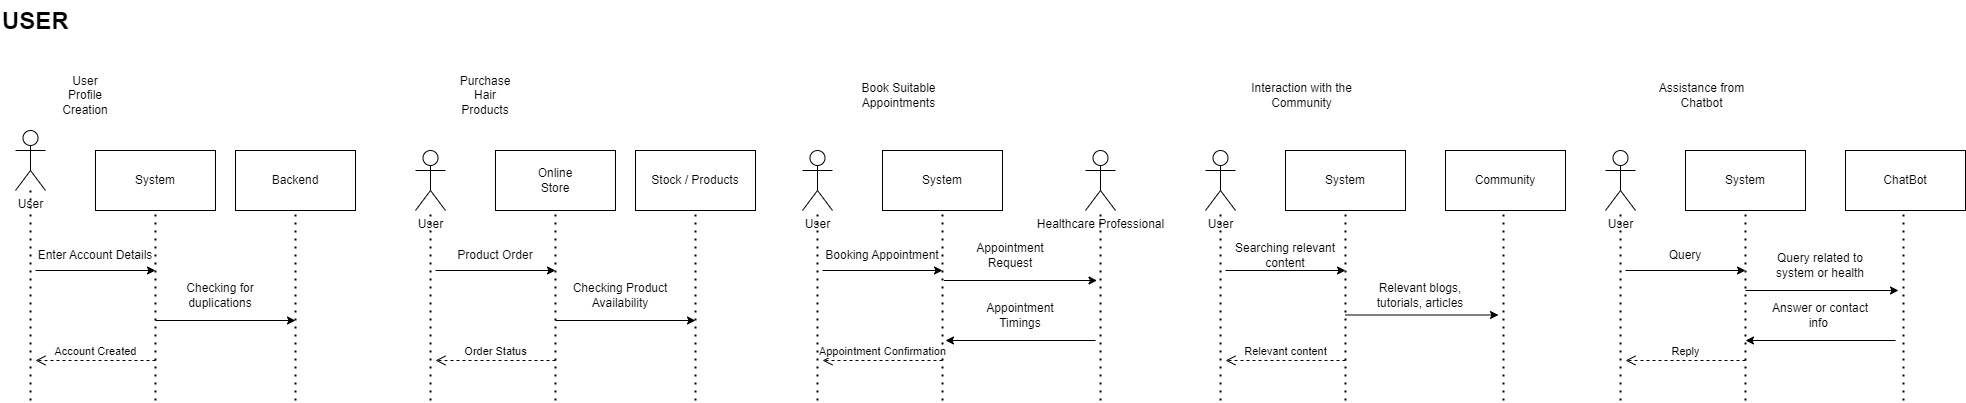

The diagram above was exported from draw.io. Its source (the exported page's mxGraphModel, read from the mxfile embedded in the PNG):
<mxGraphModel dx="1507" dy="3149" grid="1" gridSize="10" guides="1" tooltips="1" connect="1" arrows="1" fold="1" page="1" pageScale="1" pageWidth="827" pageHeight="1169" math="0" shadow="0">
  <root>
    <mxCell id="0" />
    <mxCell id="1" parent="0" />
    <mxCell id="WGwZTziETFCkNmXilPPT-1" value="User" style="shape=umlActor;verticalLabelPosition=bottom;verticalAlign=top;html=1;outlineConnect=0;" vertex="1" parent="1">
      <mxGeometry x="60" y="-1580" width="30" height="60" as="geometry" />
    </mxCell>
    <mxCell id="WGwZTziETFCkNmXilPPT-3" value="User Profile Creation" style="text;html=1;align=center;verticalAlign=middle;whiteSpace=wrap;rounded=0;" vertex="1" parent="1">
      <mxGeometry x="100" y="-1630" width="60" height="30" as="geometry" />
    </mxCell>
    <mxCell id="WGwZTziETFCkNmXilPPT-4" value="" style="endArrow=none;dashed=1;html=1;dashPattern=1 3;strokeWidth=2;rounded=0;" edge="1" parent="1" target="WGwZTziETFCkNmXilPPT-1">
      <mxGeometry width="50" height="50" relative="1" as="geometry">
        <mxPoint x="75" y="-1310" as="sourcePoint" />
        <mxPoint x="180" y="-1500" as="targetPoint" />
      </mxGeometry>
    </mxCell>
    <mxCell id="WGwZTziETFCkNmXilPPT-11" value="" style="endArrow=none;dashed=1;html=1;dashPattern=1 3;strokeWidth=2;rounded=0;" edge="1" parent="1">
      <mxGeometry width="50" height="50" relative="1" as="geometry">
        <mxPoint x="200" y="-1310" as="sourcePoint" />
        <mxPoint x="200" y="-1500" as="targetPoint" />
      </mxGeometry>
    </mxCell>
    <mxCell id="WGwZTziETFCkNmXilPPT-15" value="" style="rounded=0;whiteSpace=wrap;html=1;" vertex="1" parent="1">
      <mxGeometry x="140" y="-1560" width="120" height="60" as="geometry" />
    </mxCell>
    <mxCell id="WGwZTziETFCkNmXilPPT-16" value="System" style="text;html=1;align=center;verticalAlign=middle;whiteSpace=wrap;rounded=0;" vertex="1" parent="1">
      <mxGeometry x="170" y="-1545" width="60" height="30" as="geometry" />
    </mxCell>
    <mxCell id="WGwZTziETFCkNmXilPPT-17" value="" style="endArrow=classic;html=1;rounded=0;" edge="1" parent="1">
      <mxGeometry width="50" height="50" relative="1" as="geometry">
        <mxPoint x="80" y="-1440" as="sourcePoint" />
        <mxPoint x="200" y="-1440" as="targetPoint" />
      </mxGeometry>
    </mxCell>
    <mxCell id="WGwZTziETFCkNmXilPPT-18" value="Account Created" style="html=1;verticalAlign=bottom;endArrow=open;dashed=1;endSize=8;curved=0;rounded=0;" edge="1" parent="1">
      <mxGeometry relative="1" as="geometry">
        <mxPoint x="200" y="-1350" as="sourcePoint" />
        <mxPoint x="80" y="-1350" as="targetPoint" />
      </mxGeometry>
    </mxCell>
    <mxCell id="WGwZTziETFCkNmXilPPT-19" value="" style="endArrow=none;dashed=1;html=1;dashPattern=1 3;strokeWidth=2;rounded=0;" edge="1" parent="1">
      <mxGeometry width="50" height="50" relative="1" as="geometry">
        <mxPoint x="340" y="-1310" as="sourcePoint" />
        <mxPoint x="340" y="-1500" as="targetPoint" />
      </mxGeometry>
    </mxCell>
    <mxCell id="WGwZTziETFCkNmXilPPT-20" value="" style="rounded=0;whiteSpace=wrap;html=1;" vertex="1" parent="1">
      <mxGeometry x="280" y="-1560" width="120" height="60" as="geometry" />
    </mxCell>
    <mxCell id="WGwZTziETFCkNmXilPPT-21" value="Backend" style="text;html=1;align=center;verticalAlign=middle;whiteSpace=wrap;rounded=0;" vertex="1" parent="1">
      <mxGeometry x="310" y="-1545" width="60" height="30" as="geometry" />
    </mxCell>
    <mxCell id="WGwZTziETFCkNmXilPPT-22" value="" style="endArrow=classic;html=1;rounded=0;" edge="1" parent="1">
      <mxGeometry width="50" height="50" relative="1" as="geometry">
        <mxPoint x="200" y="-1390" as="sourcePoint" />
        <mxPoint x="340" y="-1390" as="targetPoint" />
      </mxGeometry>
    </mxCell>
    <mxCell id="WGwZTziETFCkNmXilPPT-23" value="Enter Account Details" style="text;html=1;align=center;verticalAlign=middle;whiteSpace=wrap;rounded=0;" vertex="1" parent="1">
      <mxGeometry x="80" y="-1470" width="120" height="30" as="geometry" />
    </mxCell>
    <mxCell id="WGwZTziETFCkNmXilPPT-24" value="Checking for duplications" style="text;html=1;align=center;verticalAlign=middle;whiteSpace=wrap;rounded=0;" vertex="1" parent="1">
      <mxGeometry x="210" y="-1430" width="110" height="30" as="geometry" />
    </mxCell>
    <mxCell id="WGwZTziETFCkNmXilPPT-26" value="User&lt;div&gt;&lt;br&gt;&lt;/div&gt;" style="shape=umlActor;verticalLabelPosition=bottom;verticalAlign=top;html=1;outlineConnect=0;" vertex="1" parent="1">
      <mxGeometry x="460" y="-1560" width="30" height="60" as="geometry" />
    </mxCell>
    <mxCell id="WGwZTziETFCkNmXilPPT-27" value="Purchase Hair Products" style="text;html=1;align=center;verticalAlign=middle;whiteSpace=wrap;rounded=0;" vertex="1" parent="1">
      <mxGeometry x="500" y="-1630" width="60" height="30" as="geometry" />
    </mxCell>
    <mxCell id="WGwZTziETFCkNmXilPPT-28" value="" style="endArrow=none;dashed=1;html=1;dashPattern=1 3;strokeWidth=2;rounded=0;" edge="1" parent="1" target="WGwZTziETFCkNmXilPPT-26">
      <mxGeometry width="50" height="50" relative="1" as="geometry">
        <mxPoint x="475" y="-1310" as="sourcePoint" />
        <mxPoint x="580" y="-1500" as="targetPoint" />
      </mxGeometry>
    </mxCell>
    <mxCell id="WGwZTziETFCkNmXilPPT-29" value="" style="endArrow=none;dashed=1;html=1;dashPattern=1 3;strokeWidth=2;rounded=0;" edge="1" parent="1">
      <mxGeometry width="50" height="50" relative="1" as="geometry">
        <mxPoint x="600" y="-1310" as="sourcePoint" />
        <mxPoint x="600" y="-1500" as="targetPoint" />
      </mxGeometry>
    </mxCell>
    <mxCell id="WGwZTziETFCkNmXilPPT-30" value="" style="rounded=0;whiteSpace=wrap;html=1;" vertex="1" parent="1">
      <mxGeometry x="540" y="-1560" width="120" height="60" as="geometry" />
    </mxCell>
    <mxCell id="WGwZTziETFCkNmXilPPT-31" value="Online Store" style="text;html=1;align=center;verticalAlign=middle;whiteSpace=wrap;rounded=0;" vertex="1" parent="1">
      <mxGeometry x="570" y="-1545" width="60" height="30" as="geometry" />
    </mxCell>
    <mxCell id="WGwZTziETFCkNmXilPPT-32" value="" style="endArrow=classic;html=1;rounded=0;" edge="1" parent="1">
      <mxGeometry width="50" height="50" relative="1" as="geometry">
        <mxPoint x="480" y="-1440" as="sourcePoint" />
        <mxPoint x="600" y="-1440" as="targetPoint" />
      </mxGeometry>
    </mxCell>
    <mxCell id="WGwZTziETFCkNmXilPPT-33" value="Order Status" style="html=1;verticalAlign=bottom;endArrow=open;dashed=1;endSize=8;curved=0;rounded=0;" edge="1" parent="1">
      <mxGeometry relative="1" as="geometry">
        <mxPoint x="600" y="-1350" as="sourcePoint" />
        <mxPoint x="480" y="-1350" as="targetPoint" />
      </mxGeometry>
    </mxCell>
    <mxCell id="WGwZTziETFCkNmXilPPT-34" value="" style="endArrow=none;dashed=1;html=1;dashPattern=1 3;strokeWidth=2;rounded=0;" edge="1" parent="1">
      <mxGeometry width="50" height="50" relative="1" as="geometry">
        <mxPoint x="740" y="-1310" as="sourcePoint" />
        <mxPoint x="740" y="-1500" as="targetPoint" />
      </mxGeometry>
    </mxCell>
    <mxCell id="WGwZTziETFCkNmXilPPT-35" value="" style="rounded=0;whiteSpace=wrap;html=1;" vertex="1" parent="1">
      <mxGeometry x="680" y="-1560" width="120" height="60" as="geometry" />
    </mxCell>
    <mxCell id="WGwZTziETFCkNmXilPPT-36" value="Stock / Products" style="text;html=1;align=center;verticalAlign=middle;whiteSpace=wrap;rounded=0;" vertex="1" parent="1">
      <mxGeometry x="695" y="-1545" width="90" height="30" as="geometry" />
    </mxCell>
    <mxCell id="WGwZTziETFCkNmXilPPT-37" value="" style="endArrow=classic;html=1;rounded=0;" edge="1" parent="1">
      <mxGeometry width="50" height="50" relative="1" as="geometry">
        <mxPoint x="600" y="-1390" as="sourcePoint" />
        <mxPoint x="740" y="-1390" as="targetPoint" />
      </mxGeometry>
    </mxCell>
    <mxCell id="WGwZTziETFCkNmXilPPT-38" value="Product Order" style="text;html=1;align=center;verticalAlign=middle;whiteSpace=wrap;rounded=0;" vertex="1" parent="1">
      <mxGeometry x="480" y="-1470" width="120" height="30" as="geometry" />
    </mxCell>
    <mxCell id="WGwZTziETFCkNmXilPPT-39" value="Checking Product Availability" style="text;html=1;align=center;verticalAlign=middle;whiteSpace=wrap;rounded=0;" vertex="1" parent="1">
      <mxGeometry x="610" y="-1430" width="110" height="30" as="geometry" />
    </mxCell>
    <mxCell id="WGwZTziETFCkNmXilPPT-45" value="User&lt;div&gt;&lt;br&gt;&lt;/div&gt;" style="shape=umlActor;verticalLabelPosition=bottom;verticalAlign=top;html=1;outlineConnect=0;" vertex="1" parent="1">
      <mxGeometry x="847" y="-1560" width="30" height="60" as="geometry" />
    </mxCell>
    <mxCell id="WGwZTziETFCkNmXilPPT-46" value="Book Suitable Appointments" style="text;html=1;align=center;verticalAlign=middle;whiteSpace=wrap;rounded=0;" vertex="1" parent="1">
      <mxGeometry x="887" y="-1630" width="113" height="30" as="geometry" />
    </mxCell>
    <mxCell id="WGwZTziETFCkNmXilPPT-47" value="" style="endArrow=none;dashed=1;html=1;dashPattern=1 3;strokeWidth=2;rounded=0;" edge="1" parent="1" target="WGwZTziETFCkNmXilPPT-45">
      <mxGeometry width="50" height="50" relative="1" as="geometry">
        <mxPoint x="862" y="-1310" as="sourcePoint" />
        <mxPoint x="967" y="-1500" as="targetPoint" />
      </mxGeometry>
    </mxCell>
    <mxCell id="WGwZTziETFCkNmXilPPT-48" value="" style="endArrow=none;dashed=1;html=1;dashPattern=1 3;strokeWidth=2;rounded=0;" edge="1" parent="1">
      <mxGeometry width="50" height="50" relative="1" as="geometry">
        <mxPoint x="987" y="-1310" as="sourcePoint" />
        <mxPoint x="987" y="-1500" as="targetPoint" />
      </mxGeometry>
    </mxCell>
    <mxCell id="WGwZTziETFCkNmXilPPT-49" value="" style="rounded=0;whiteSpace=wrap;html=1;" vertex="1" parent="1">
      <mxGeometry x="927" y="-1560" width="120" height="60" as="geometry" />
    </mxCell>
    <mxCell id="WGwZTziETFCkNmXilPPT-50" value="System" style="text;html=1;align=center;verticalAlign=middle;whiteSpace=wrap;rounded=0;" vertex="1" parent="1">
      <mxGeometry x="957" y="-1545" width="60" height="30" as="geometry" />
    </mxCell>
    <mxCell id="WGwZTziETFCkNmXilPPT-51" value="" style="endArrow=classic;html=1;rounded=0;" edge="1" parent="1">
      <mxGeometry width="50" height="50" relative="1" as="geometry">
        <mxPoint x="867" y="-1440" as="sourcePoint" />
        <mxPoint x="987" y="-1440" as="targetPoint" />
      </mxGeometry>
    </mxCell>
    <mxCell id="WGwZTziETFCkNmXilPPT-52" value="Appointment Confirmation" style="html=1;verticalAlign=bottom;endArrow=open;dashed=1;endSize=8;curved=0;rounded=0;" edge="1" parent="1">
      <mxGeometry relative="1" as="geometry">
        <mxPoint x="987" y="-1350" as="sourcePoint" />
        <mxPoint x="867" y="-1350" as="targetPoint" />
      </mxGeometry>
    </mxCell>
    <mxCell id="WGwZTziETFCkNmXilPPT-53" value="" style="endArrow=none;dashed=1;html=1;dashPattern=1 3;strokeWidth=2;rounded=0;" edge="1" parent="1" target="WGwZTziETFCkNmXilPPT-59">
      <mxGeometry width="50" height="50" relative="1" as="geometry">
        <mxPoint x="1145" y="-1310" as="sourcePoint" />
        <mxPoint x="1140" y="-1500" as="targetPoint" />
      </mxGeometry>
    </mxCell>
    <mxCell id="WGwZTziETFCkNmXilPPT-56" value="" style="endArrow=classic;html=1;rounded=0;" edge="1" parent="1">
      <mxGeometry width="50" height="50" relative="1" as="geometry">
        <mxPoint x="988.5" y="-1430" as="sourcePoint" />
        <mxPoint x="1141.5" y="-1430" as="targetPoint" />
      </mxGeometry>
    </mxCell>
    <mxCell id="WGwZTziETFCkNmXilPPT-57" value="Booking Appointment" style="text;html=1;align=center;verticalAlign=middle;whiteSpace=wrap;rounded=0;" vertex="1" parent="1">
      <mxGeometry x="867" y="-1470" width="120" height="30" as="geometry" />
    </mxCell>
    <mxCell id="WGwZTziETFCkNmXilPPT-58" value="Appointment Request" style="text;html=1;align=center;verticalAlign=middle;whiteSpace=wrap;rounded=0;" vertex="1" parent="1">
      <mxGeometry x="1000" y="-1470" width="110" height="30" as="geometry" />
    </mxCell>
    <mxCell id="WGwZTziETFCkNmXilPPT-59" value="&lt;div&gt;Healthcare Professional&lt;/div&gt;" style="shape=umlActor;verticalLabelPosition=bottom;verticalAlign=top;html=1;outlineConnect=0;" vertex="1" parent="1">
      <mxGeometry x="1130" y="-1560" width="30" height="60" as="geometry" />
    </mxCell>
    <mxCell id="WGwZTziETFCkNmXilPPT-61" value="" style="endArrow=classic;html=1;rounded=0;" edge="1" parent="1">
      <mxGeometry width="50" height="50" relative="1" as="geometry">
        <mxPoint x="1140" y="-1370" as="sourcePoint" />
        <mxPoint x="990" y="-1370" as="targetPoint" />
      </mxGeometry>
    </mxCell>
    <mxCell id="WGwZTziETFCkNmXilPPT-62" value="Appointment Timings" style="text;html=1;align=center;verticalAlign=middle;whiteSpace=wrap;rounded=0;" vertex="1" parent="1">
      <mxGeometry x="1010" y="-1410" width="110" height="30" as="geometry" />
    </mxCell>
    <mxCell id="WGwZTziETFCkNmXilPPT-63" value="User&lt;div&gt;&lt;br&gt;&lt;/div&gt;" style="shape=umlActor;verticalLabelPosition=bottom;verticalAlign=top;html=1;outlineConnect=0;" vertex="1" parent="1">
      <mxGeometry x="1250" y="-1560" width="30" height="60" as="geometry" />
    </mxCell>
    <mxCell id="WGwZTziETFCkNmXilPPT-64" value="Interaction with the Community" style="text;html=1;align=center;verticalAlign=middle;whiteSpace=wrap;rounded=0;" vertex="1" parent="1">
      <mxGeometry x="1290" y="-1630" width="113" height="30" as="geometry" />
    </mxCell>
    <mxCell id="WGwZTziETFCkNmXilPPT-65" value="" style="endArrow=none;dashed=1;html=1;dashPattern=1 3;strokeWidth=2;rounded=0;" edge="1" parent="1" target="WGwZTziETFCkNmXilPPT-63">
      <mxGeometry width="50" height="50" relative="1" as="geometry">
        <mxPoint x="1265" y="-1310" as="sourcePoint" />
        <mxPoint x="1370" y="-1500" as="targetPoint" />
      </mxGeometry>
    </mxCell>
    <mxCell id="WGwZTziETFCkNmXilPPT-66" value="" style="endArrow=none;dashed=1;html=1;dashPattern=1 3;strokeWidth=2;rounded=0;" edge="1" parent="1">
      <mxGeometry width="50" height="50" relative="1" as="geometry">
        <mxPoint x="1390" y="-1310" as="sourcePoint" />
        <mxPoint x="1390" y="-1500" as="targetPoint" />
      </mxGeometry>
    </mxCell>
    <mxCell id="WGwZTziETFCkNmXilPPT-67" value="" style="rounded=0;whiteSpace=wrap;html=1;" vertex="1" parent="1">
      <mxGeometry x="1330" y="-1560" width="120" height="60" as="geometry" />
    </mxCell>
    <mxCell id="WGwZTziETFCkNmXilPPT-68" value="System" style="text;html=1;align=center;verticalAlign=middle;whiteSpace=wrap;rounded=0;" vertex="1" parent="1">
      <mxGeometry x="1360" y="-1545" width="60" height="30" as="geometry" />
    </mxCell>
    <mxCell id="WGwZTziETFCkNmXilPPT-69" value="" style="endArrow=classic;html=1;rounded=0;" edge="1" parent="1">
      <mxGeometry width="50" height="50" relative="1" as="geometry">
        <mxPoint x="1270" y="-1440" as="sourcePoint" />
        <mxPoint x="1390" y="-1440" as="targetPoint" />
      </mxGeometry>
    </mxCell>
    <mxCell id="WGwZTziETFCkNmXilPPT-70" value="Relevant content" style="html=1;verticalAlign=bottom;endArrow=open;dashed=1;endSize=8;curved=0;rounded=0;" edge="1" parent="1">
      <mxGeometry relative="1" as="geometry">
        <mxPoint x="1390" y="-1350" as="sourcePoint" />
        <mxPoint x="1270" y="-1350" as="targetPoint" />
      </mxGeometry>
    </mxCell>
    <mxCell id="WGwZTziETFCkNmXilPPT-71" value="" style="endArrow=none;dashed=1;html=1;dashPattern=1 3;strokeWidth=2;rounded=0;" edge="1" parent="1">
      <mxGeometry width="50" height="50" relative="1" as="geometry">
        <mxPoint x="1548" y="-1310" as="sourcePoint" />
        <mxPoint x="1548" y="-1500" as="targetPoint" />
      </mxGeometry>
    </mxCell>
    <mxCell id="WGwZTziETFCkNmXilPPT-72" value="" style="endArrow=classic;html=1;rounded=0;" edge="1" parent="1">
      <mxGeometry width="50" height="50" relative="1" as="geometry">
        <mxPoint x="1390" y="-1395.5" as="sourcePoint" />
        <mxPoint x="1543" y="-1395.5" as="targetPoint" />
      </mxGeometry>
    </mxCell>
    <mxCell id="WGwZTziETFCkNmXilPPT-73" value="Searching relevant content" style="text;html=1;align=center;verticalAlign=middle;whiteSpace=wrap;rounded=0;" vertex="1" parent="1">
      <mxGeometry x="1270" y="-1470" width="120" height="30" as="geometry" />
    </mxCell>
    <mxCell id="WGwZTziETFCkNmXilPPT-74" value="Relevant blogs, tutorials, articles" style="text;html=1;align=center;verticalAlign=middle;whiteSpace=wrap;rounded=0;" vertex="1" parent="1">
      <mxGeometry x="1410" y="-1430" width="110" height="30" as="geometry" />
    </mxCell>
    <mxCell id="WGwZTziETFCkNmXilPPT-78" value="" style="rounded=0;whiteSpace=wrap;html=1;" vertex="1" parent="1">
      <mxGeometry x="1490" y="-1560" width="120" height="60" as="geometry" />
    </mxCell>
    <mxCell id="WGwZTziETFCkNmXilPPT-79" value="Community" style="text;html=1;align=center;verticalAlign=middle;whiteSpace=wrap;rounded=0;" vertex="1" parent="1">
      <mxGeometry x="1520" y="-1545" width="60" height="30" as="geometry" />
    </mxCell>
    <mxCell id="WGwZTziETFCkNmXilPPT-81" value="User&lt;div&gt;&lt;br&gt;&lt;/div&gt;" style="shape=umlActor;verticalLabelPosition=bottom;verticalAlign=top;html=1;outlineConnect=0;" vertex="1" parent="1">
      <mxGeometry x="1650" y="-1560" width="30" height="60" as="geometry" />
    </mxCell>
    <mxCell id="WGwZTziETFCkNmXilPPT-82" value="Assistance from Chatbot" style="text;html=1;align=center;verticalAlign=middle;whiteSpace=wrap;rounded=0;" vertex="1" parent="1">
      <mxGeometry x="1690" y="-1630" width="113" height="30" as="geometry" />
    </mxCell>
    <mxCell id="WGwZTziETFCkNmXilPPT-83" value="" style="endArrow=none;dashed=1;html=1;dashPattern=1 3;strokeWidth=2;rounded=0;" edge="1" parent="1" target="WGwZTziETFCkNmXilPPT-81">
      <mxGeometry width="50" height="50" relative="1" as="geometry">
        <mxPoint x="1665" y="-1310" as="sourcePoint" />
        <mxPoint x="1770" y="-1500" as="targetPoint" />
      </mxGeometry>
    </mxCell>
    <mxCell id="WGwZTziETFCkNmXilPPT-84" value="" style="endArrow=none;dashed=1;html=1;dashPattern=1 3;strokeWidth=2;rounded=0;" edge="1" parent="1">
      <mxGeometry width="50" height="50" relative="1" as="geometry">
        <mxPoint x="1790" y="-1310" as="sourcePoint" />
        <mxPoint x="1790" y="-1500" as="targetPoint" />
      </mxGeometry>
    </mxCell>
    <mxCell id="WGwZTziETFCkNmXilPPT-85" value="" style="rounded=0;whiteSpace=wrap;html=1;" vertex="1" parent="1">
      <mxGeometry x="1730" y="-1560" width="120" height="60" as="geometry" />
    </mxCell>
    <mxCell id="WGwZTziETFCkNmXilPPT-86" value="System" style="text;html=1;align=center;verticalAlign=middle;whiteSpace=wrap;rounded=0;" vertex="1" parent="1">
      <mxGeometry x="1760" y="-1545" width="60" height="30" as="geometry" />
    </mxCell>
    <mxCell id="WGwZTziETFCkNmXilPPT-87" value="" style="endArrow=classic;html=1;rounded=0;" edge="1" parent="1">
      <mxGeometry width="50" height="50" relative="1" as="geometry">
        <mxPoint x="1670" y="-1440" as="sourcePoint" />
        <mxPoint x="1790" y="-1440" as="targetPoint" />
      </mxGeometry>
    </mxCell>
    <mxCell id="WGwZTziETFCkNmXilPPT-88" value="Reply" style="html=1;verticalAlign=bottom;endArrow=open;dashed=1;endSize=8;curved=0;rounded=0;" edge="1" parent="1">
      <mxGeometry relative="1" as="geometry">
        <mxPoint x="1790" y="-1350" as="sourcePoint" />
        <mxPoint x="1670" y="-1350" as="targetPoint" />
      </mxGeometry>
    </mxCell>
    <mxCell id="WGwZTziETFCkNmXilPPT-89" value="" style="endArrow=none;dashed=1;html=1;dashPattern=1 3;strokeWidth=2;rounded=0;" edge="1" parent="1">
      <mxGeometry width="50" height="50" relative="1" as="geometry">
        <mxPoint x="1948" y="-1310" as="sourcePoint" />
        <mxPoint x="1948" y="-1500" as="targetPoint" />
      </mxGeometry>
    </mxCell>
    <mxCell id="WGwZTziETFCkNmXilPPT-90" value="" style="endArrow=classic;html=1;rounded=0;" edge="1" parent="1">
      <mxGeometry width="50" height="50" relative="1" as="geometry">
        <mxPoint x="1790" y="-1420" as="sourcePoint" />
        <mxPoint x="1943" y="-1420" as="targetPoint" />
      </mxGeometry>
    </mxCell>
    <mxCell id="WGwZTziETFCkNmXilPPT-91" value="Query" style="text;html=1;align=center;verticalAlign=middle;whiteSpace=wrap;rounded=0;" vertex="1" parent="1">
      <mxGeometry x="1670" y="-1470" width="120" height="30" as="geometry" />
    </mxCell>
    <mxCell id="WGwZTziETFCkNmXilPPT-92" value="Query related to system or health" style="text;html=1;align=center;verticalAlign=middle;whiteSpace=wrap;rounded=0;" vertex="1" parent="1">
      <mxGeometry x="1810" y="-1460" width="110" height="30" as="geometry" />
    </mxCell>
    <mxCell id="WGwZTziETFCkNmXilPPT-93" value="" style="rounded=0;whiteSpace=wrap;html=1;" vertex="1" parent="1">
      <mxGeometry x="1890" y="-1560" width="120" height="60" as="geometry" />
    </mxCell>
    <mxCell id="WGwZTziETFCkNmXilPPT-94" value="ChatBot" style="text;html=1;align=center;verticalAlign=middle;whiteSpace=wrap;rounded=0;" vertex="1" parent="1">
      <mxGeometry x="1920" y="-1545" width="60" height="30" as="geometry" />
    </mxCell>
    <mxCell id="WGwZTziETFCkNmXilPPT-95" value="" style="endArrow=classic;html=1;rounded=0;" edge="1" parent="1">
      <mxGeometry width="50" height="50" relative="1" as="geometry">
        <mxPoint x="1940" y="-1370" as="sourcePoint" />
        <mxPoint x="1790" y="-1370" as="targetPoint" />
      </mxGeometry>
    </mxCell>
    <mxCell id="WGwZTziETFCkNmXilPPT-96" value="Answer or contact info&amp;nbsp;" style="text;html=1;align=center;verticalAlign=middle;whiteSpace=wrap;rounded=0;" vertex="1" parent="1">
      <mxGeometry x="1810" y="-1410" width="110" height="30" as="geometry" />
    </mxCell>
    <mxCell id="WGwZTziETFCkNmXilPPT-239" value="&lt;h1 style=&quot;margin-top: 0px;&quot;&gt;USER&lt;/h1&gt;" style="text;html=1;whiteSpace=wrap;overflow=hidden;rounded=0;" vertex="1" parent="1">
      <mxGeometry x="45" y="-1710" width="440" height="120" as="geometry" />
    </mxCell>
  </root>
</mxGraphModel>